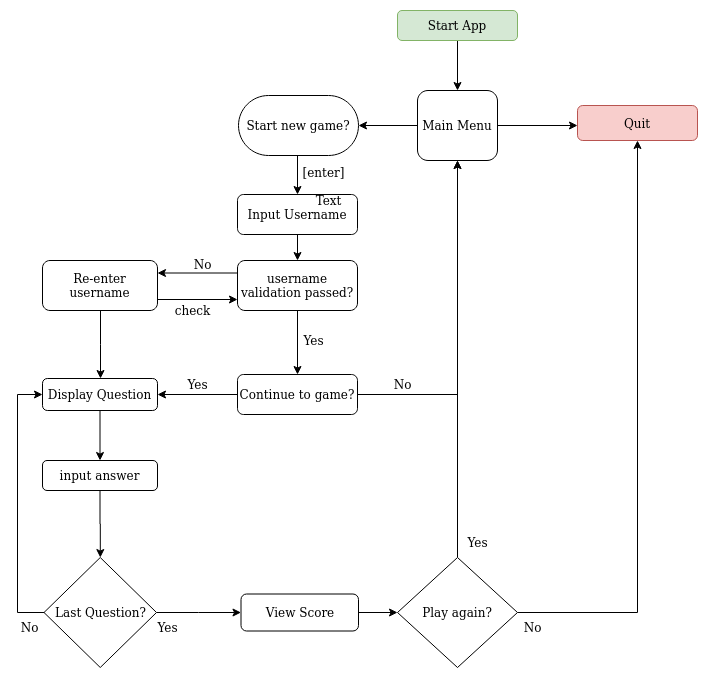

The diagram above was exported from draw.io. Its source (the exported page's mxGraphModel, read from the mxfile embedded in the PNG):
<mxGraphModel dx="640" dy="328" grid="1" gridSize="10" guides="1" tooltips="1" connect="1" arrows="1" fold="1" page="1" pageScale="1" pageWidth="827" pageHeight="1169" background="none" math="0" shadow="0">
  <root>
    <mxCell id="WIyWlLk6GJQsqaUBKTNV-0" />
    <mxCell id="WIyWlLk6GJQsqaUBKTNV-1" parent="WIyWlLk6GJQsqaUBKTNV-0" />
    <mxCell id="S4Njm2U5iwAxjGzwrTqD-108" value="" style="edgeStyle=orthogonalEdgeStyle;rounded=0;orthogonalLoop=1;jettySize=auto;html=1;" parent="WIyWlLk6GJQsqaUBKTNV-1" source="WIyWlLk6GJQsqaUBKTNV-3" target="S4Njm2U5iwAxjGzwrTqD-20" edge="1">
      <mxGeometry relative="1" as="geometry" />
    </mxCell>
    <mxCell id="WIyWlLk6GJQsqaUBKTNV-3" value="Start App" style="rounded=1;whiteSpace=wrap;html=1;fontSize=12;glass=0;strokeWidth=1;shadow=0;fillColor=#d5e8d4;strokeColor=#82b366;" parent="WIyWlLk6GJQsqaUBKTNV-1" vertex="1">
      <mxGeometry x="440" y="40" width="120" height="30" as="geometry" />
    </mxCell>
    <mxCell id="S4Njm2U5iwAxjGzwrTqD-85" value="" style="edgeStyle=orthogonalEdgeStyle;rounded=0;orthogonalLoop=1;jettySize=auto;html=1;" parent="WIyWlLk6GJQsqaUBKTNV-1" source="S4Njm2U5iwAxjGzwrTqD-12" target="S4Njm2U5iwAxjGzwrTqD-84" edge="1">
      <mxGeometry relative="1" as="geometry" />
    </mxCell>
    <mxCell id="S4Njm2U5iwAxjGzwrTqD-12" value="Input Username" style="rounded=1;whiteSpace=wrap;html=1;fontSize=12;glass=0;strokeWidth=1;shadow=0;" parent="WIyWlLk6GJQsqaUBKTNV-1" vertex="1">
      <mxGeometry x="280" y="224" width="120" height="40" as="geometry" />
    </mxCell>
    <mxCell id="T3dHcS8Mqv_PTHAjXjjd-8" style="edgeStyle=orthogonalEdgeStyle;rounded=0;orthogonalLoop=1;jettySize=auto;html=1;exitX=0;exitY=0.25;exitDx=0;exitDy=0;entryX=1;entryY=0.25;entryDx=0;entryDy=0;" edge="1" parent="WIyWlLk6GJQsqaUBKTNV-1" source="S4Njm2U5iwAxjGzwrTqD-84" target="T3dHcS8Mqv_PTHAjXjjd-3">
      <mxGeometry relative="1" as="geometry" />
    </mxCell>
    <mxCell id="T3dHcS8Mqv_PTHAjXjjd-11" style="edgeStyle=orthogonalEdgeStyle;rounded=0;orthogonalLoop=1;jettySize=auto;html=1;exitX=0.5;exitY=1;exitDx=0;exitDy=0;entryX=0.5;entryY=0;entryDx=0;entryDy=0;" edge="1" parent="WIyWlLk6GJQsqaUBKTNV-1" source="S4Njm2U5iwAxjGzwrTqD-84" target="S4Njm2U5iwAxjGzwrTqD-29">
      <mxGeometry relative="1" as="geometry" />
    </mxCell>
    <mxCell id="S4Njm2U5iwAxjGzwrTqD-84" value="username validation passed?" style="rounded=1;whiteSpace=wrap;html=1;fontSize=12;glass=0;strokeWidth=1;shadow=0;" parent="WIyWlLk6GJQsqaUBKTNV-1" vertex="1">
      <mxGeometry x="280" y="290" width="120" height="50" as="geometry" />
    </mxCell>
    <mxCell id="S4Njm2U5iwAxjGzwrTqD-45" value="" style="edgeStyle=orthogonalEdgeStyle;rounded=0;orthogonalLoop=1;jettySize=auto;html=1;entryX=1;entryY=0.5;entryDx=0;entryDy=0;" parent="WIyWlLk6GJQsqaUBKTNV-1" source="S4Njm2U5iwAxjGzwrTqD-29" target="T3dHcS8Mqv_PTHAjXjjd-20" edge="1">
      <mxGeometry relative="1" as="geometry">
        <mxPoint x="280" y="537" as="targetPoint" />
      </mxGeometry>
    </mxCell>
    <mxCell id="T3dHcS8Mqv_PTHAjXjjd-16" style="edgeStyle=orthogonalEdgeStyle;rounded=0;orthogonalLoop=1;jettySize=auto;html=1;exitX=1;exitY=0.5;exitDx=0;exitDy=0;" edge="1" parent="WIyWlLk6GJQsqaUBKTNV-1" source="S4Njm2U5iwAxjGzwrTqD-29" target="S4Njm2U5iwAxjGzwrTqD-20">
      <mxGeometry relative="1" as="geometry" />
    </mxCell>
    <mxCell id="S4Njm2U5iwAxjGzwrTqD-29" value="Continue to game?" style="rounded=1;whiteSpace=wrap;html=1;fontSize=12;glass=0;strokeWidth=1;shadow=0;" parent="WIyWlLk6GJQsqaUBKTNV-1" vertex="1">
      <mxGeometry x="280" y="404" width="120" height="40" as="geometry" />
    </mxCell>
    <mxCell id="S4Njm2U5iwAxjGzwrTqD-3" value="Quit" style="rounded=1;whiteSpace=wrap;html=1;fontSize=12;glass=0;strokeWidth=1;shadow=0;fillColor=#f8cecc;strokeColor=#b85450;" parent="WIyWlLk6GJQsqaUBKTNV-1" vertex="1">
      <mxGeometry x="620" y="135" width="120" height="35" as="geometry" />
    </mxCell>
    <mxCell id="S4Njm2U5iwAxjGzwrTqD-91" style="edgeStyle=orthogonalEdgeStyle;rounded=0;orthogonalLoop=1;jettySize=auto;html=1;exitX=0.5;exitY=1;exitDx=0;exitDy=0;entryX=0.5;entryY=0;entryDx=0;entryDy=0;" parent="WIyWlLk6GJQsqaUBKTNV-1" source="S4Njm2U5iwAxjGzwrTqD-28" target="S4Njm2U5iwAxjGzwrTqD-12" edge="1">
      <mxGeometry relative="1" as="geometry" />
    </mxCell>
    <mxCell id="S4Njm2U5iwAxjGzwrTqD-28" value="Start new game?" style="rounded=1;whiteSpace=wrap;html=1;arcSize=50;" parent="WIyWlLk6GJQsqaUBKTNV-1" vertex="1">
      <mxGeometry x="281" y="125" width="120" height="60" as="geometry" />
    </mxCell>
    <mxCell id="S4Njm2U5iwAxjGzwrTqD-100" value="" style="edgeStyle=orthogonalEdgeStyle;rounded=0;orthogonalLoop=1;jettySize=auto;html=1;" parent="WIyWlLk6GJQsqaUBKTNV-1" source="S4Njm2U5iwAxjGzwrTqD-31" target="S4Njm2U5iwAxjGzwrTqD-41" edge="1">
      <mxGeometry relative="1" as="geometry" />
    </mxCell>
    <mxCell id="S4Njm2U5iwAxjGzwrTqD-31" value="input answer" style="rounded=1;whiteSpace=wrap;html=1;" parent="WIyWlLk6GJQsqaUBKTNV-1" vertex="1">
      <mxGeometry x="85" y="490" width="115" height="30" as="geometry" />
    </mxCell>
    <mxCell id="T3dHcS8Mqv_PTHAjXjjd-22" style="edgeStyle=orthogonalEdgeStyle;rounded=0;orthogonalLoop=1;jettySize=auto;html=1;exitX=0.5;exitY=1;exitDx=0;exitDy=0;entryX=0.5;entryY=0;entryDx=0;entryDy=0;" edge="1" parent="WIyWlLk6GJQsqaUBKTNV-1" source="T3dHcS8Mqv_PTHAjXjjd-20" target="S4Njm2U5iwAxjGzwrTqD-31">
      <mxGeometry relative="1" as="geometry" />
    </mxCell>
    <mxCell id="T3dHcS8Mqv_PTHAjXjjd-20" value="Display Question" style="rounded=1;whiteSpace=wrap;html=1;" vertex="1" parent="WIyWlLk6GJQsqaUBKTNV-1">
      <mxGeometry x="85" y="408" width="115" height="32" as="geometry" />
    </mxCell>
    <mxCell id="T3dHcS8Mqv_PTHAjXjjd-24" style="edgeStyle=elbowEdgeStyle;rounded=0;orthogonalLoop=1;jettySize=auto;html=1;exitX=0;exitY=0.5;exitDx=0;exitDy=0;entryX=0;entryY=0.5;entryDx=0;entryDy=0;" edge="1" parent="WIyWlLk6GJQsqaUBKTNV-1" source="S4Njm2U5iwAxjGzwrTqD-41" target="T3dHcS8Mqv_PTHAjXjjd-20">
      <mxGeometry relative="1" as="geometry">
        <mxPoint x="40" y="310" as="targetPoint" />
        <Array as="points">
          <mxPoint x="60" y="360" />
          <mxPoint x="60" y="410" />
          <mxPoint x="60" y="430" />
          <mxPoint x="20" y="470" />
        </Array>
      </mxGeometry>
    </mxCell>
    <mxCell id="T3dHcS8Mqv_PTHAjXjjd-31" style="edgeStyle=elbowEdgeStyle;rounded=0;orthogonalLoop=1;jettySize=auto;html=1;exitX=1;exitY=0.5;exitDx=0;exitDy=0;entryX=0;entryY=0.5;entryDx=0;entryDy=0;" edge="1" parent="WIyWlLk6GJQsqaUBKTNV-1" source="S4Njm2U5iwAxjGzwrTqD-41" target="S4Njm2U5iwAxjGzwrTqD-54">
      <mxGeometry relative="1" as="geometry" />
    </mxCell>
    <mxCell id="S4Njm2U5iwAxjGzwrTqD-41" value="Last Question?" style="rhombus;whiteSpace=wrap;html=1;" parent="WIyWlLk6GJQsqaUBKTNV-1" vertex="1">
      <mxGeometry x="86.5" y="587" width="112.5" height="110" as="geometry" />
    </mxCell>
    <mxCell id="S4Njm2U5iwAxjGzwrTqD-57" value="" style="edgeStyle=orthogonalEdgeStyle;rounded=0;orthogonalLoop=1;jettySize=auto;html=1;" parent="WIyWlLk6GJQsqaUBKTNV-1" source="S4Njm2U5iwAxjGzwrTqD-54" target="S4Njm2U5iwAxjGzwrTqD-58" edge="1">
      <mxGeometry relative="1" as="geometry">
        <mxPoint x="360" y="737" as="targetPoint" />
      </mxGeometry>
    </mxCell>
    <mxCell id="S4Njm2U5iwAxjGzwrTqD-54" value="View Score" style="rounded=1;whiteSpace=wrap;html=1;" parent="WIyWlLk6GJQsqaUBKTNV-1" vertex="1">
      <mxGeometry x="283.5" y="623.5" width="117.5" height="37" as="geometry" />
    </mxCell>
    <mxCell id="S4Njm2U5iwAxjGzwrTqD-55" value="Yes" style="text;html=1;align=center;verticalAlign=middle;resizable=0;points=[];autosize=1;" parent="WIyWlLk6GJQsqaUBKTNV-1" vertex="1">
      <mxGeometry x="190" y="647" width="40" height="20" as="geometry" />
    </mxCell>
    <mxCell id="S4Njm2U5iwAxjGzwrTqD-68" value="" style="edgeStyle=orthogonalEdgeStyle;rounded=0;orthogonalLoop=1;jettySize=auto;html=1;entryX=0.5;entryY=1;entryDx=0;entryDy=0;" parent="WIyWlLk6GJQsqaUBKTNV-1" source="S4Njm2U5iwAxjGzwrTqD-58" target="S4Njm2U5iwAxjGzwrTqD-3" edge="1">
      <mxGeometry relative="1" as="geometry">
        <mxPoint x="740" y="547" as="targetPoint" />
      </mxGeometry>
    </mxCell>
    <mxCell id="S4Njm2U5iwAxjGzwrTqD-112" value="" style="edgeStyle=orthogonalEdgeStyle;rounded=0;orthogonalLoop=1;jettySize=auto;html=1;entryX=0.5;entryY=1;entryDx=0;entryDy=0;" parent="WIyWlLk6GJQsqaUBKTNV-1" source="S4Njm2U5iwAxjGzwrTqD-58" target="S4Njm2U5iwAxjGzwrTqD-20" edge="1">
      <mxGeometry relative="1" as="geometry">
        <mxPoint x="500" y="507" as="targetPoint" />
      </mxGeometry>
    </mxCell>
    <mxCell id="S4Njm2U5iwAxjGzwrTqD-58" value="Play again?" style="rhombus;whiteSpace=wrap;html=1;" parent="WIyWlLk6GJQsqaUBKTNV-1" vertex="1">
      <mxGeometry x="440" y="587" width="120" height="110" as="geometry" />
    </mxCell>
    <mxCell id="S4Njm2U5iwAxjGzwrTqD-95" style="edgeStyle=orthogonalEdgeStyle;rounded=0;orthogonalLoop=1;jettySize=auto;html=1;exitX=0;exitY=0.5;exitDx=0;exitDy=0;entryX=1;entryY=0.5;entryDx=0;entryDy=0;" parent="WIyWlLk6GJQsqaUBKTNV-1" source="S4Njm2U5iwAxjGzwrTqD-20" target="S4Njm2U5iwAxjGzwrTqD-28" edge="1">
      <mxGeometry relative="1" as="geometry" />
    </mxCell>
    <mxCell id="S4Njm2U5iwAxjGzwrTqD-110" value="" style="edgeStyle=orthogonalEdgeStyle;rounded=0;orthogonalLoop=1;jettySize=auto;html=1;" parent="WIyWlLk6GJQsqaUBKTNV-1" source="S4Njm2U5iwAxjGzwrTqD-20" edge="1">
      <mxGeometry relative="1" as="geometry">
        <mxPoint x="620" y="155" as="targetPoint" />
      </mxGeometry>
    </mxCell>
    <mxCell id="S4Njm2U5iwAxjGzwrTqD-20" value="Main Menu" style="rounded=1;whiteSpace=wrap;html=1;" parent="WIyWlLk6GJQsqaUBKTNV-1" vertex="1">
      <mxGeometry x="460" y="120" width="80" height="70" as="geometry" />
    </mxCell>
    <mxCell id="S4Njm2U5iwAxjGzwrTqD-105" value="No" style="text;html=1;align=center;verticalAlign=middle;resizable=0;points=[];autosize=1;" parent="WIyWlLk6GJQsqaUBKTNV-1" vertex="1">
      <mxGeometry x="56.5" y="647" width="30" height="20" as="geometry" />
    </mxCell>
    <mxCell id="S4Njm2U5iwAxjGzwrTqD-113" value="Yes" style="text;html=1;align=center;verticalAlign=middle;resizable=0;points=[];autosize=1;" parent="WIyWlLk6GJQsqaUBKTNV-1" vertex="1">
      <mxGeometry x="500" y="562" width="40" height="20" as="geometry" />
    </mxCell>
    <mxCell id="S4Njm2U5iwAxjGzwrTqD-114" value="No" style="text;html=1;align=center;verticalAlign=middle;resizable=0;points=[];autosize=1;" parent="WIyWlLk6GJQsqaUBKTNV-1" vertex="1">
      <mxGeometry x="560" y="647" width="30" height="20" as="geometry" />
    </mxCell>
    <mxCell id="T3dHcS8Mqv_PTHAjXjjd-0" value="[enter]" style="text;html=1;align=center;verticalAlign=middle;resizable=0;points=[];autosize=1;" vertex="1" parent="WIyWlLk6GJQsqaUBKTNV-1">
      <mxGeometry x="336" y="192" width="60" height="20" as="geometry" />
    </mxCell>
    <mxCell id="T3dHcS8Mqv_PTHAjXjjd-7" value="" style="edgeStyle=orthogonalEdgeStyle;rounded=0;orthogonalLoop=1;jettySize=auto;html=1;" edge="1" parent="WIyWlLk6GJQsqaUBKTNV-1">
      <mxGeometry relative="1" as="geometry">
        <mxPoint x="200" y="329" as="sourcePoint" />
        <mxPoint x="280" y="329" as="targetPoint" />
      </mxGeometry>
    </mxCell>
    <mxCell id="T3dHcS8Mqv_PTHAjXjjd-26" value="" style="edgeStyle=elbowEdgeStyle;rounded=0;orthogonalLoop=1;jettySize=auto;html=1;" edge="1" parent="WIyWlLk6GJQsqaUBKTNV-1" source="T3dHcS8Mqv_PTHAjXjjd-3" target="T3dHcS8Mqv_PTHAjXjjd-20">
      <mxGeometry relative="1" as="geometry" />
    </mxCell>
    <mxCell id="T3dHcS8Mqv_PTHAjXjjd-3" value="&lt;div&gt;Re-enter &lt;br&gt;&lt;/div&gt;&lt;div&gt;username&lt;/div&gt;" style="rounded=1;whiteSpace=wrap;html=1;" vertex="1" parent="WIyWlLk6GJQsqaUBKTNV-1">
      <mxGeometry x="85" y="290" width="115" height="50" as="geometry" />
    </mxCell>
    <mxCell id="T3dHcS8Mqv_PTHAjXjjd-12" value="No" style="text;html=1;align=center;verticalAlign=middle;resizable=0;points=[];autosize=1;" vertex="1" parent="WIyWlLk6GJQsqaUBKTNV-1">
      <mxGeometry x="230" y="284" width="30" height="20" as="geometry" />
    </mxCell>
    <mxCell id="T3dHcS8Mqv_PTHAjXjjd-13" value="Yes" style="text;html=1;align=center;verticalAlign=middle;resizable=0;points=[];autosize=1;" vertex="1" parent="WIyWlLk6GJQsqaUBKTNV-1">
      <mxGeometry x="336" y="360" width="40" height="20" as="geometry" />
    </mxCell>
    <mxCell id="T3dHcS8Mqv_PTHAjXjjd-17" value="No" style="text;html=1;align=center;verticalAlign=middle;resizable=0;points=[];autosize=1;" vertex="1" parent="WIyWlLk6GJQsqaUBKTNV-1">
      <mxGeometry x="430" y="404" width="30" height="20" as="geometry" />
    </mxCell>
    <mxCell id="T3dHcS8Mqv_PTHAjXjjd-23" value="&lt;div&gt;Yes&lt;/div&gt;" style="text;html=1;align=center;verticalAlign=middle;resizable=0;points=[];autosize=1;" vertex="1" parent="WIyWlLk6GJQsqaUBKTNV-1">
      <mxGeometry x="220" y="404" width="40" height="20" as="geometry" />
    </mxCell>
    <mxCell id="T3dHcS8Mqv_PTHAjXjjd-33" value="check" style="text;html=1;align=center;verticalAlign=middle;resizable=0;points=[];autosize=1;" vertex="1" parent="WIyWlLk6GJQsqaUBKTNV-1">
      <mxGeometry x="210" y="330" width="50" height="20" as="geometry" />
    </mxCell>
    <mxCell id="T3dHcS8Mqv_PTHAjXjjd-34" value="Text" style="text;html=1;align=center;verticalAlign=middle;resizable=0;points=[];autosize=1;" vertex="1" parent="WIyWlLk6GJQsqaUBKTNV-1">
      <mxGeometry x="351" y="220" width="40" height="20" as="geometry" />
    </mxCell>
  </root>
</mxGraphModel>